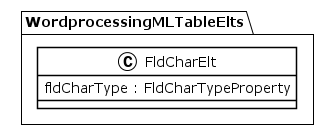

The diagram above was rendered by PlantUML. Its source (embedded in the PNG):
@startuml
!theme plain
package WordprocessingMLTableElts {
class FldCharElt {
	 fldCharType : FldCharTypeProperty
}
}
@enduml